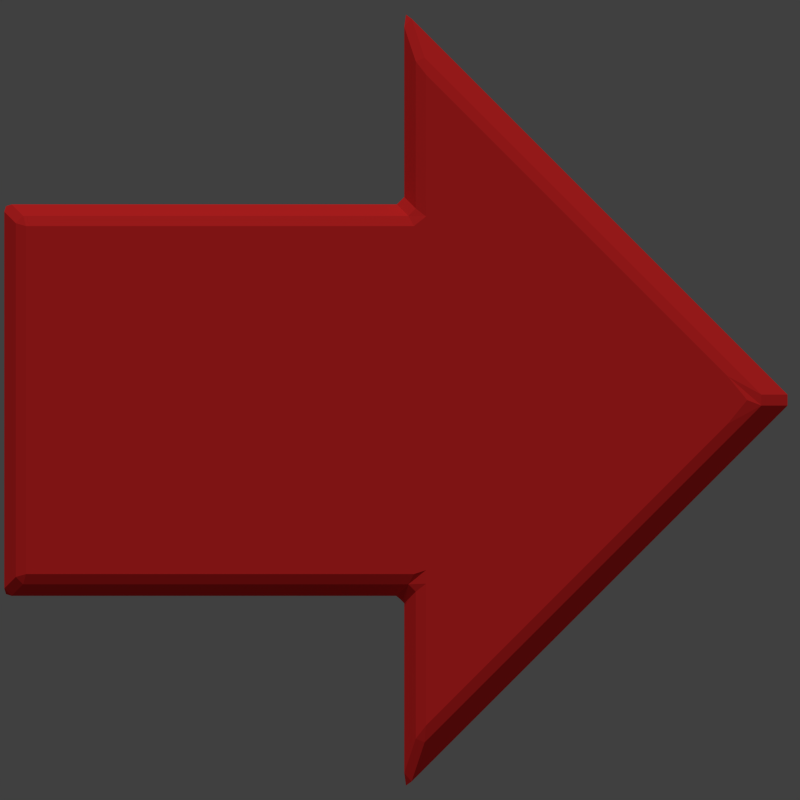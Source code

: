 # Source: arrow.blend  (saved by Blender 2.69.0; exported with 4.5.12 LTS)
import bpy
from mathutils import Matrix  # noqa: F401  (used for matrix-valued properties, if any)

bpy.ops.wm.read_factory_settings(use_empty=True)
scene = bpy.context.scene
scene.name = 'Scene'

# ---- collections
col_collection_1 = bpy.data.collections.new('Collection 1'); scene.collection.children.link(col_collection_1)

# ---- materials (node trees are filled in below, after node groups)
mat_mat = bpy.data.materials.new('mat')
mat_mat.alpha_threshold = 0.0
mat_mat.use_transparent_shadow = False
mat_mat.diffuse_color = (1.0, 0.0331, 0.0331, 1.0)
mat_mat.specular_color = (0.5194, 0.5194, 0.5194)
mat_mat.roughness = 0.5
mat_mat.specular_intensity = 0.05
mat_mat.line_color = (0.0, 0.0, 0.0, 1.0)

# ---- material node trees

# ---- world
world_world = bpy.data.worlds.new('World'); scene.world = world_world
world_world.color = (0.05088, 0.05088, 0.05088)
world_world.use_sun_shadow = False
world_world.sun_shadow_jitter_overblur = 0.0
world_world.cycles.sampling_method = 'MANUAL'
world_world.cycles.sample_map_resolution = 256

# ---- cameras
cam_camera = bpy.data.cameras.new('camera')
cam_camera.type = 'ORTHO'
cam_camera.clip_end = 100.0
cam_camera.lens = 35.0
cam_camera.sensor_width = 32.0
cam_camera.sensor_height = 18.0
cam_camera.ortho_scale = 4.0
cam_camera.dof.focus_distance = 0.0
cam_camera.dof.aperture_fstop = 128.0

# ---- lights
light_sun = bpy.data.lights.new('Sun', 'SUN')
light_sun.transmission_factor = 0.0
light_sun.angle = 0.1993
light_sun.energy = 1.0
light_sun.shadow_buffer_clip_start = 0.5
light_sun.shadow_soft_size = 0.1
light_sun.shadow_cascade_max_distance = 1000.0
light_sun.cycles.use_multiple_importance_sampling = False

# ---- meshes
me_arrow = bpy.data.meshes.new('arrow')
me_arrow.from_pydata([(0.1, 0.0, 0.9), (-1.9, 0.0, 0.9), (-1.9, 0.0, -0.9), (0.1, 0.0, -0.9), (0.1, 0.0, -1.7), (1.8, 0.0, 0.0), (0.1, 0.0, 1.7), (0.0, 0.1, 1.0), (-2.0, 0.1, 1.0), (-2.0, 0.1, -1.0), (0.0, 0.1, -1.0), (0.0, 0.1, -2.0), (2.0, 0.1, 0.0), (0.0, 0.1, 2.0)], [], [(6, 5, 0), (4, 3, 5), (0, 5, 3), (0, 3, 2, 1), (13, 7, 12), (11, 12, 10), (7, 10, 12), (7, 8, 9, 10), (0, 1, 8, 7), (4, 5, 12, 11), (6, 0, 7, 13), (3, 4, 11, 10), (2, 3, 10, 9), (5, 6, 13, 12), (1, 2, 9, 8)])
me_arrow.materials.append(mat_mat)
me_arrow.use_remesh_preserve_volume = False
me_arrow.use_remesh_preserve_attributes = False
me_arrow.use_mirror_vertex_groups = False
me_arrow.update()

# ---- objects
ob_sun = bpy.data.objects.new('Sun', light_sun)
ob_camera = bpy.data.objects.new('camera', cam_camera)
ob_arrow = bpy.data.objects.new('arrow', me_arrow)

# ---- transforms, parenting, visibility, modifiers, constraints
ob_sun.location = (0.0, -2.0, 3.0)
ob_sun.rotation_euler = (0.5236, 8.969e-17, 2.403e-17)
ob_sun.lineart.crease_threshold = 0.0
ob_camera.location = (0.0, -2.0, 0.0)
ob_camera.rotation_euler = (1.571, -0.0, -0.0)
ob_camera.lineart.crease_threshold = 0.0
ob_arrow.location = (0.0, 0.0, 0.0)
ob_arrow.lineart.crease_threshold = 0.0
_m = ob_arrow.modifiers.new('Bevel', 'BEVEL')
_m.width = 0.03
_m.width_pct = 0.03
_m.limit_method = 'NONE'
_m.spread = 0.0

# ---- collection membership
col_collection_1.objects.link(ob_sun)
col_collection_1.objects.link(ob_camera)
col_collection_1.objects.link(ob_arrow)

# ---- scene / render settings (as saved in the file)
scene.camera = ob_camera
scene.frame_start = 1; scene.frame_end = 250; scene.frame_set(21)
scene.render.engine = 'BLENDER_EEVEE_NEXT'
scene.render.image_settings.compression = 90
scene.render.resolution_x = 256
scene.render.resolution_y = 256
scene.render.dither_intensity = 0.0
scene.render.film_transparent = True
scene.cycles.use_denoising = False
scene.cycles.samples = 10
scene.cycles.sampling_pattern = 'TABULATED_SOBOL'
scene.cycles.light_sampling_threshold = 0.0
scene.cycles.use_adaptive_sampling = False
scene.cycles.use_light_tree = False
scene.cycles.blur_glossy = 0.0
scene.cycles.volume_bounces = 1
scene.cycles.pixel_filter_type = 'GAUSSIAN'
scene.cycles.sample_clamp_indirect = 0.0
scene.view_settings.view_transform = 'Standard'
bpy.context.view_layer.update()
